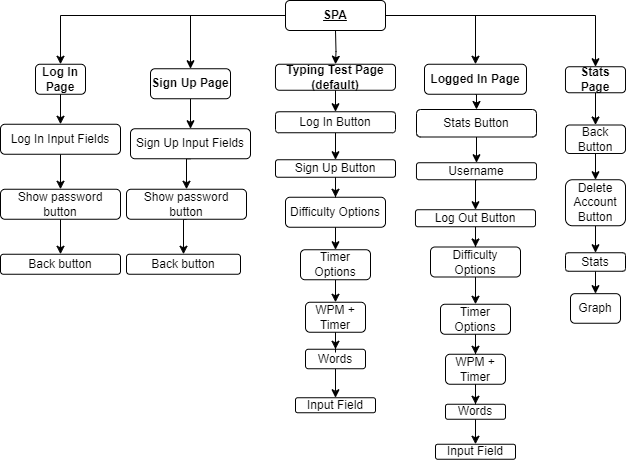

The diagram above was exported from draw.io. Its source (the exported page's mxGraphModel, read from the mxfile embedded in the PNG):
<mxGraphModel dx="-4734" dy="1958" grid="1" gridSize="10" guides="1" tooltips="1" connect="1" arrows="1" fold="1" page="1" pageScale="1" pageWidth="850" pageHeight="1100" math="0" shadow="0">
  <root>
    <mxCell id="0" />
    <mxCell id="1" parent="0" />
    <mxCell id="xeRienibnEncO_Ynwtv_-1" style="edgeStyle=orthogonalEdgeStyle;rounded=0;orthogonalLoop=1;jettySize=auto;html=1;entryX=0.5;entryY=0;entryDx=0;entryDy=0;" edge="1" parent="1" source="xeRienibnEncO_Ynwtv_-6" target="xeRienibnEncO_Ynwtv_-8">
      <mxGeometry relative="1" as="geometry" />
    </mxCell>
    <mxCell id="xeRienibnEncO_Ynwtv_-2" style="edgeStyle=orthogonalEdgeStyle;rounded=0;orthogonalLoop=1;jettySize=auto;html=1;entryX=0.5;entryY=0;entryDx=0;entryDy=0;" edge="1" parent="1" source="xeRienibnEncO_Ynwtv_-6" target="xeRienibnEncO_Ynwtv_-10">
      <mxGeometry relative="1" as="geometry" />
    </mxCell>
    <mxCell id="xeRienibnEncO_Ynwtv_-3" style="edgeStyle=orthogonalEdgeStyle;rounded=0;orthogonalLoop=1;jettySize=auto;html=1;exitX=0.5;exitY=1;exitDx=0;exitDy=0;entryX=0.5;entryY=0;entryDx=0;entryDy=0;" edge="1" parent="1" source="xeRienibnEncO_Ynwtv_-6" target="xeRienibnEncO_Ynwtv_-40">
      <mxGeometry relative="1" as="geometry">
        <Array as="points">
          <mxPoint x="5960" y="-635" />
          <mxPoint x="6100" y="-635" />
        </Array>
      </mxGeometry>
    </mxCell>
    <mxCell id="xeRienibnEncO_Ynwtv_-4" style="edgeStyle=orthogonalEdgeStyle;rounded=0;orthogonalLoop=1;jettySize=auto;html=1;exitX=1;exitY=0.5;exitDx=0;exitDy=0;entryX=0.5;entryY=0;entryDx=0;entryDy=0;" edge="1" parent="1" source="xeRienibnEncO_Ynwtv_-6" target="xeRienibnEncO_Ynwtv_-35">
      <mxGeometry relative="1" as="geometry">
        <Array as="points">
          <mxPoint x="6220" y="-635" />
        </Array>
      </mxGeometry>
    </mxCell>
    <mxCell id="xeRienibnEncO_Ynwtv_-5" style="edgeStyle=orthogonalEdgeStyle;rounded=0;orthogonalLoop=1;jettySize=auto;html=1;exitX=0.5;exitY=1;exitDx=0;exitDy=0;" edge="1" parent="1" target="xeRienibnEncO_Ynwtv_-33">
      <mxGeometry relative="1" as="geometry">
        <mxPoint x="5960" y="-620.0000000000002" as="sourcePoint" />
      </mxGeometry>
    </mxCell>
    <mxCell id="xeRienibnEncO_Ynwtv_-6" value="&lt;b&gt;&lt;u&gt;SPA&lt;/u&gt;&lt;/b&gt;" style="rounded=1;whiteSpace=wrap;html=1;" vertex="1" parent="1">
      <mxGeometry x="5910" y="-650" width="100" height="30" as="geometry" />
    </mxCell>
    <mxCell id="xeRienibnEncO_Ynwtv_-7" style="edgeStyle=orthogonalEdgeStyle;rounded=0;orthogonalLoop=1;jettySize=auto;html=1;entryX=0.5;entryY=0;entryDx=0;entryDy=0;" edge="1" parent="1" source="xeRienibnEncO_Ynwtv_-57" target="xeRienibnEncO_Ynwtv_-12">
      <mxGeometry relative="1" as="geometry">
        <mxPoint x="5685" y="-451.25000000000006" as="targetPoint" />
      </mxGeometry>
    </mxCell>
    <mxCell id="xeRienibnEncO_Ynwtv_-8" value="&lt;b&gt;Log In Page&lt;/b&gt;" style="rounded=1;whiteSpace=wrap;html=1;" vertex="1" parent="1">
      <mxGeometry x="5660" y="-586.25" width="50" height="30" as="geometry" />
    </mxCell>
    <mxCell id="xeRienibnEncO_Ynwtv_-9" style="edgeStyle=orthogonalEdgeStyle;rounded=0;orthogonalLoop=1;jettySize=auto;html=1;entryX=0.5;entryY=0;entryDx=0;entryDy=0;" edge="1" parent="1" source="xeRienibnEncO_Ynwtv_-10" target="xeRienibnEncO_Ynwtv_-31">
      <mxGeometry relative="1" as="geometry" />
    </mxCell>
    <mxCell id="xeRienibnEncO_Ynwtv_-10" value="&lt;b&gt;Sign Up Page&lt;/b&gt;" style="rounded=1;whiteSpace=wrap;html=1;" vertex="1" parent="1">
      <mxGeometry x="5775" y="-581.75" width="80" height="30" as="geometry" />
    </mxCell>
    <mxCell id="xeRienibnEncO_Ynwtv_-11" style="edgeStyle=orthogonalEdgeStyle;rounded=0;orthogonalLoop=1;jettySize=auto;html=1;exitX=0.5;exitY=1;exitDx=0;exitDy=0;entryX=0.5;entryY=0;entryDx=0;entryDy=0;" edge="1" parent="1" source="xeRienibnEncO_Ynwtv_-12" target="xeRienibnEncO_Ynwtv_-13">
      <mxGeometry relative="1" as="geometry" />
    </mxCell>
    <mxCell id="xeRienibnEncO_Ynwtv_-12" value="Show password button" style="rounded=1;whiteSpace=wrap;html=1;" vertex="1" parent="1">
      <mxGeometry x="5625" y="-461.25000000000006" width="120" height="30" as="geometry" />
    </mxCell>
    <mxCell id="xeRienibnEncO_Ynwtv_-13" value="Back button" style="rounded=1;whiteSpace=wrap;html=1;" vertex="1" parent="1">
      <mxGeometry x="5625" y="-396.25000000000006" width="120" height="20" as="geometry" />
    </mxCell>
    <mxCell id="xeRienibnEncO_Ynwtv_-14" style="edgeStyle=orthogonalEdgeStyle;rounded=0;orthogonalLoop=1;jettySize=auto;html=1;exitX=0.5;exitY=1;exitDx=0;exitDy=0;entryX=0.5;entryY=0;entryDx=0;entryDy=0;" edge="1" parent="1" source="xeRienibnEncO_Ynwtv_-31" target="xeRienibnEncO_Ynwtv_-16">
      <mxGeometry relative="1" as="geometry" />
    </mxCell>
    <mxCell id="xeRienibnEncO_Ynwtv_-15" style="edgeStyle=orthogonalEdgeStyle;rounded=0;orthogonalLoop=1;jettySize=auto;html=1;exitX=0.5;exitY=1;exitDx=0;exitDy=0;entryX=0.5;entryY=0;entryDx=0;entryDy=0;" edge="1" parent="1" source="xeRienibnEncO_Ynwtv_-16" target="xeRienibnEncO_Ynwtv_-30">
      <mxGeometry relative="1" as="geometry" />
    </mxCell>
    <mxCell id="xeRienibnEncO_Ynwtv_-16" value="Show password button" style="rounded=1;whiteSpace=wrap;html=1;" vertex="1" parent="1">
      <mxGeometry x="5751" y="-461.25000000000006" width="120" height="30" as="geometry" />
    </mxCell>
    <mxCell id="xeRienibnEncO_Ynwtv_-17" style="edgeStyle=orthogonalEdgeStyle;rounded=0;orthogonalLoop=1;jettySize=auto;html=1;entryX=0.5;entryY=0;entryDx=0;entryDy=0;exitX=0.5;exitY=1;exitDx=0;exitDy=0;" edge="1" parent="1" source="xeRienibnEncO_Ynwtv_-18" target="xeRienibnEncO_Ynwtv_-20">
      <mxGeometry relative="1" as="geometry">
        <mxPoint x="5970.058823529413" y="-327.75000000000045" as="sourcePoint" />
      </mxGeometry>
    </mxCell>
    <mxCell id="xeRienibnEncO_Ynwtv_-18" value="Difficulty Options" style="rounded=1;whiteSpace=wrap;html=1;" vertex="1" parent="1">
      <mxGeometry x="5910" y="-453.25" width="100" height="30" as="geometry" />
    </mxCell>
    <mxCell id="xeRienibnEncO_Ynwtv_-19" style="edgeStyle=orthogonalEdgeStyle;rounded=0;orthogonalLoop=1;jettySize=auto;html=1;exitX=0.5;exitY=1;exitDx=0;exitDy=0;" edge="1" parent="1" source="xeRienibnEncO_Ynwtv_-20" target="xeRienibnEncO_Ynwtv_-29">
      <mxGeometry relative="1" as="geometry" />
    </mxCell>
    <mxCell id="xeRienibnEncO_Ynwtv_-20" value="Timer Options" style="rounded=1;whiteSpace=wrap;html=1;" vertex="1" parent="1">
      <mxGeometry x="5925" y="-400.75" width="70" height="30" as="geometry" />
    </mxCell>
    <mxCell id="xeRienibnEncO_Ynwtv_-21" style="edgeStyle=orthogonalEdgeStyle;rounded=0;orthogonalLoop=1;jettySize=auto;html=1;exitX=0.5;exitY=1;exitDx=0;exitDy=0;entryX=0.5;entryY=0;entryDx=0;entryDy=0;" edge="1" parent="1" source="xeRienibnEncO_Ynwtv_-22" target="xeRienibnEncO_Ynwtv_-24">
      <mxGeometry relative="1" as="geometry" />
    </mxCell>
    <mxCell id="xeRienibnEncO_Ynwtv_-22" value="Stats Button" style="rounded=1;whiteSpace=wrap;html=1;" vertex="1" parent="1">
      <mxGeometry x="6041" y="-541" width="120" height="27.5" as="geometry" />
    </mxCell>
    <mxCell id="xeRienibnEncO_Ynwtv_-23" style="edgeStyle=orthogonalEdgeStyle;rounded=0;orthogonalLoop=1;jettySize=auto;html=1;exitX=0.5;exitY=1;exitDx=0;exitDy=0;entryX=0.5;entryY=0;entryDx=0;entryDy=0;" edge="1" parent="1" source="xeRienibnEncO_Ynwtv_-24" target="xeRienibnEncO_Ynwtv_-46">
      <mxGeometry relative="1" as="geometry" />
    </mxCell>
    <mxCell id="xeRienibnEncO_Ynwtv_-24" value="Username" style="rounded=1;whiteSpace=wrap;html=1;" vertex="1" parent="1">
      <mxGeometry x="6041" y="-487.75" width="120" height="17" as="geometry" />
    </mxCell>
    <mxCell id="xeRienibnEncO_Ynwtv_-25" style="edgeStyle=orthogonalEdgeStyle;rounded=0;orthogonalLoop=1;jettySize=auto;html=1;exitX=0.5;exitY=1;exitDx=0;exitDy=0;entryX=0.5;entryY=0;entryDx=0;entryDy=0;" edge="1" parent="1" source="xeRienibnEncO_Ynwtv_-26" target="xeRienibnEncO_Ynwtv_-27">
      <mxGeometry relative="1" as="geometry" />
    </mxCell>
    <mxCell id="xeRienibnEncO_Ynwtv_-26" value="Words" style="rounded=1;whiteSpace=wrap;html=1;" vertex="1" parent="1">
      <mxGeometry x="5930" y="-301.25" width="60" height="19.5" as="geometry" />
    </mxCell>
    <mxCell id="xeRienibnEncO_Ynwtv_-27" value="Input Field" style="rounded=1;whiteSpace=wrap;html=1;" vertex="1" parent="1">
      <mxGeometry x="5920" y="-252.75" width="80" height="15" as="geometry" />
    </mxCell>
    <mxCell id="xeRienibnEncO_Ynwtv_-28" style="edgeStyle=orthogonalEdgeStyle;rounded=0;orthogonalLoop=1;jettySize=auto;html=1;exitX=0.5;exitY=1;exitDx=0;exitDy=0;" edge="1" parent="1" source="xeRienibnEncO_Ynwtv_-29" target="xeRienibnEncO_Ynwtv_-26">
      <mxGeometry relative="1" as="geometry" />
    </mxCell>
    <mxCell id="xeRienibnEncO_Ynwtv_-29" value="WPM + Timer" style="rounded=1;whiteSpace=wrap;html=1;" vertex="1" parent="1">
      <mxGeometry x="5930" y="-348.25" width="60" height="30" as="geometry" />
    </mxCell>
    <mxCell id="xeRienibnEncO_Ynwtv_-30" value="Back button" style="rounded=1;whiteSpace=wrap;html=1;" vertex="1" parent="1">
      <mxGeometry x="5751" y="-396.25000000000006" width="114" height="20" as="geometry" />
    </mxCell>
    <mxCell id="xeRienibnEncO_Ynwtv_-31" value="Sign Up Input Fields" style="rounded=1;whiteSpace=wrap;html=1;" vertex="1" parent="1">
      <mxGeometry x="5755" y="-521.75" width="120" height="30" as="geometry" />
    </mxCell>
    <mxCell id="xeRienibnEncO_Ynwtv_-32" style="edgeStyle=orthogonalEdgeStyle;rounded=0;orthogonalLoop=1;jettySize=auto;html=1;exitX=0.5;exitY=1;exitDx=0;exitDy=0;entryX=0.5;entryY=0;entryDx=0;entryDy=0;" edge="1" parent="1" source="xeRienibnEncO_Ynwtv_-33" target="xeRienibnEncO_Ynwtv_-42">
      <mxGeometry relative="1" as="geometry" />
    </mxCell>
    <mxCell id="xeRienibnEncO_Ynwtv_-33" value="&lt;b&gt;Typing Test Page&lt;br&gt;(default)&lt;/b&gt;" style="rounded=1;whiteSpace=wrap;html=1;" vertex="1" parent="1">
      <mxGeometry x="5900" y="-586.25" width="120" height="26" as="geometry" />
    </mxCell>
    <mxCell id="xeRienibnEncO_Ynwtv_-34" value="" style="edgeStyle=orthogonalEdgeStyle;rounded=0;orthogonalLoop=1;jettySize=auto;html=1;" edge="1" parent="1" source="xeRienibnEncO_Ynwtv_-35" target="xeRienibnEncO_Ynwtv_-61">
      <mxGeometry relative="1" as="geometry" />
    </mxCell>
    <mxCell id="xeRienibnEncO_Ynwtv_-35" value="&lt;b&gt;Stats Page&lt;/b&gt;" style="rounded=1;whiteSpace=wrap;html=1;" vertex="1" parent="1">
      <mxGeometry x="6190" y="-583.75" width="60" height="26" as="geometry" />
    </mxCell>
    <mxCell id="xeRienibnEncO_Ynwtv_-36" style="edgeStyle=orthogonalEdgeStyle;rounded=0;orthogonalLoop=1;jettySize=auto;html=1;exitX=0.5;exitY=1;exitDx=0;exitDy=0;entryX=0.5;entryY=0;entryDx=0;entryDy=0;" edge="1" parent="1" source="xeRienibnEncO_Ynwtv_-37" target="xeRienibnEncO_Ynwtv_-38">
      <mxGeometry relative="1" as="geometry" />
    </mxCell>
    <mxCell id="xeRienibnEncO_Ynwtv_-37" value="Stats" style="rounded=1;whiteSpace=wrap;html=1;" vertex="1" parent="1">
      <mxGeometry x="6190" y="-397.75" width="60" height="18.5" as="geometry" />
    </mxCell>
    <mxCell id="xeRienibnEncO_Ynwtv_-38" value="Graph" style="rounded=1;whiteSpace=wrap;html=1;" vertex="1" parent="1">
      <mxGeometry x="6195" y="-356.83" width="50" height="29.58" as="geometry" />
    </mxCell>
    <mxCell id="xeRienibnEncO_Ynwtv_-39" style="edgeStyle=orthogonalEdgeStyle;rounded=0;orthogonalLoop=1;jettySize=auto;html=1;exitX=0.5;exitY=1;exitDx=0;exitDy=0;entryX=0.5;entryY=0;entryDx=0;entryDy=0;" edge="1" parent="1" source="xeRienibnEncO_Ynwtv_-40" target="xeRienibnEncO_Ynwtv_-22">
      <mxGeometry relative="1" as="geometry" />
    </mxCell>
    <mxCell id="xeRienibnEncO_Ynwtv_-40" value="&lt;b&gt;Logged In Page&lt;/b&gt;" style="rounded=1;whiteSpace=wrap;html=1;" vertex="1" parent="1">
      <mxGeometry x="6049" y="-586.25" width="102" height="30" as="geometry" />
    </mxCell>
    <mxCell id="xeRienibnEncO_Ynwtv_-41" style="edgeStyle=orthogonalEdgeStyle;rounded=0;orthogonalLoop=1;jettySize=auto;html=1;entryX=0.5;entryY=0;entryDx=0;entryDy=0;" edge="1" parent="1" source="xeRienibnEncO_Ynwtv_-42" target="xeRienibnEncO_Ynwtv_-44">
      <mxGeometry relative="1" as="geometry" />
    </mxCell>
    <mxCell id="xeRienibnEncO_Ynwtv_-42" value="Log In Button" style="rounded=1;whiteSpace=wrap;html=1;" vertex="1" parent="1">
      <mxGeometry x="5900" y="-538.75" width="120" height="21" as="geometry" />
    </mxCell>
    <mxCell id="xeRienibnEncO_Ynwtv_-43" style="edgeStyle=orthogonalEdgeStyle;rounded=0;orthogonalLoop=1;jettySize=auto;html=1;exitX=0.5;exitY=1;exitDx=0;exitDy=0;" edge="1" parent="1" source="xeRienibnEncO_Ynwtv_-44" target="xeRienibnEncO_Ynwtv_-18">
      <mxGeometry relative="1" as="geometry" />
    </mxCell>
    <mxCell id="xeRienibnEncO_Ynwtv_-44" value="Sign Up Button" style="rounded=1;whiteSpace=wrap;html=1;" vertex="1" parent="1">
      <mxGeometry x="5900" y="-490.75" width="120" height="17.5" as="geometry" />
    </mxCell>
    <mxCell id="xeRienibnEncO_Ynwtv_-45" style="edgeStyle=orthogonalEdgeStyle;rounded=0;orthogonalLoop=1;jettySize=auto;html=1;" edge="1" parent="1" source="xeRienibnEncO_Ynwtv_-46" target="xeRienibnEncO_Ynwtv_-48">
      <mxGeometry relative="1" as="geometry" />
    </mxCell>
    <mxCell id="xeRienibnEncO_Ynwtv_-46" value="Log Out Button" style="rounded=1;whiteSpace=wrap;html=1;" vertex="1" parent="1">
      <mxGeometry x="6040" y="-440.75" width="120" height="17" as="geometry" />
    </mxCell>
    <mxCell id="xeRienibnEncO_Ynwtv_-47" style="edgeStyle=orthogonalEdgeStyle;rounded=0;orthogonalLoop=1;jettySize=auto;html=1;entryX=0.5;entryY=0;entryDx=0;entryDy=0;exitX=0.5;exitY=1;exitDx=0;exitDy=0;" edge="1" parent="1" source="xeRienibnEncO_Ynwtv_-48" target="xeRienibnEncO_Ynwtv_-50">
      <mxGeometry relative="1" as="geometry">
        <mxPoint x="6108.058823529413" y="-254.75000000000045" as="sourcePoint" />
      </mxGeometry>
    </mxCell>
    <mxCell id="xeRienibnEncO_Ynwtv_-48" value="Difficulty Options" style="rounded=1;whiteSpace=wrap;html=1;" vertex="1" parent="1">
      <mxGeometry x="6055" y="-403.5" width="90" height="30" as="geometry" />
    </mxCell>
    <mxCell id="xeRienibnEncO_Ynwtv_-49" style="edgeStyle=orthogonalEdgeStyle;rounded=0;orthogonalLoop=1;jettySize=auto;html=1;exitX=0.5;exitY=1;exitDx=0;exitDy=0;" edge="1" parent="1" source="xeRienibnEncO_Ynwtv_-50" target="xeRienibnEncO_Ynwtv_-55">
      <mxGeometry relative="1" as="geometry" />
    </mxCell>
    <mxCell id="xeRienibnEncO_Ynwtv_-50" value="Timer Options" style="rounded=1;whiteSpace=wrap;html=1;" vertex="1" parent="1">
      <mxGeometry x="6065" y="-346.25" width="70" height="30" as="geometry" />
    </mxCell>
    <mxCell id="xeRienibnEncO_Ynwtv_-51" style="edgeStyle=orthogonalEdgeStyle;rounded=0;orthogonalLoop=1;jettySize=auto;html=1;exitX=0.5;exitY=1;exitDx=0;exitDy=0;entryX=0.5;entryY=0;entryDx=0;entryDy=0;" edge="1" parent="1" source="xeRienibnEncO_Ynwtv_-52" target="xeRienibnEncO_Ynwtv_-53">
      <mxGeometry relative="1" as="geometry" />
    </mxCell>
    <mxCell id="xeRienibnEncO_Ynwtv_-52" value="Words" style="rounded=1;whiteSpace=wrap;html=1;" vertex="1" parent="1">
      <mxGeometry x="6070" y="-246.25" width="60" height="15" as="geometry" />
    </mxCell>
    <mxCell id="xeRienibnEncO_Ynwtv_-53" value="Input Field" style="rounded=1;whiteSpace=wrap;html=1;" vertex="1" parent="1">
      <mxGeometry x="6060" y="-206.25" width="80" height="15" as="geometry" />
    </mxCell>
    <mxCell id="xeRienibnEncO_Ynwtv_-54" style="edgeStyle=orthogonalEdgeStyle;rounded=0;orthogonalLoop=1;jettySize=auto;html=1;exitX=0.5;exitY=1;exitDx=0;exitDy=0;" edge="1" parent="1" source="xeRienibnEncO_Ynwtv_-55" target="xeRienibnEncO_Ynwtv_-52">
      <mxGeometry relative="1" as="geometry" />
    </mxCell>
    <mxCell id="xeRienibnEncO_Ynwtv_-55" value="WPM + Timer" style="rounded=1;whiteSpace=wrap;html=1;" vertex="1" parent="1">
      <mxGeometry x="6070" y="-296.25" width="60" height="30" as="geometry" />
    </mxCell>
    <mxCell id="xeRienibnEncO_Ynwtv_-56" value="" style="edgeStyle=orthogonalEdgeStyle;rounded=0;orthogonalLoop=1;jettySize=auto;html=1;" edge="1" parent="1" source="xeRienibnEncO_Ynwtv_-8" target="xeRienibnEncO_Ynwtv_-57">
      <mxGeometry relative="1" as="geometry">
        <mxPoint x="5685" y="-451.25000000000006" as="targetPoint" />
        <mxPoint x="5685" y="-556.25" as="sourcePoint" />
      </mxGeometry>
    </mxCell>
    <mxCell id="xeRienibnEncO_Ynwtv_-57" value="Log In Input Fields" style="rounded=1;whiteSpace=wrap;html=1;" vertex="1" parent="1">
      <mxGeometry x="5625" y="-526.25" width="120" height="30" as="geometry" />
    </mxCell>
    <mxCell id="xeRienibnEncO_Ynwtv_-58" style="edgeStyle=orthogonalEdgeStyle;rounded=0;orthogonalLoop=1;jettySize=auto;html=1;exitX=0.5;exitY=1;exitDx=0;exitDy=0;entryX=0.5;entryY=0;entryDx=0;entryDy=0;" edge="1" parent="1" source="xeRienibnEncO_Ynwtv_-59" target="xeRienibnEncO_Ynwtv_-37">
      <mxGeometry relative="1" as="geometry" />
    </mxCell>
    <mxCell id="xeRienibnEncO_Ynwtv_-59" value="Delete Account Button" style="rounded=1;whiteSpace=wrap;html=1;" vertex="1" parent="1">
      <mxGeometry x="6190" y="-470.75" width="60" height="46" as="geometry" />
    </mxCell>
    <mxCell id="xeRienibnEncO_Ynwtv_-60" style="edgeStyle=orthogonalEdgeStyle;rounded=0;orthogonalLoop=1;jettySize=auto;html=1;exitX=0.5;exitY=1;exitDx=0;exitDy=0;" edge="1" parent="1" source="xeRienibnEncO_Ynwtv_-61" target="xeRienibnEncO_Ynwtv_-59">
      <mxGeometry relative="1" as="geometry" />
    </mxCell>
    <mxCell id="xeRienibnEncO_Ynwtv_-61" value="Back Button" style="rounded=1;whiteSpace=wrap;html=1;" vertex="1" parent="1">
      <mxGeometry x="6190" y="-525.5" width="60" height="28.5" as="geometry" />
    </mxCell>
  </root>
</mxGraphModel>